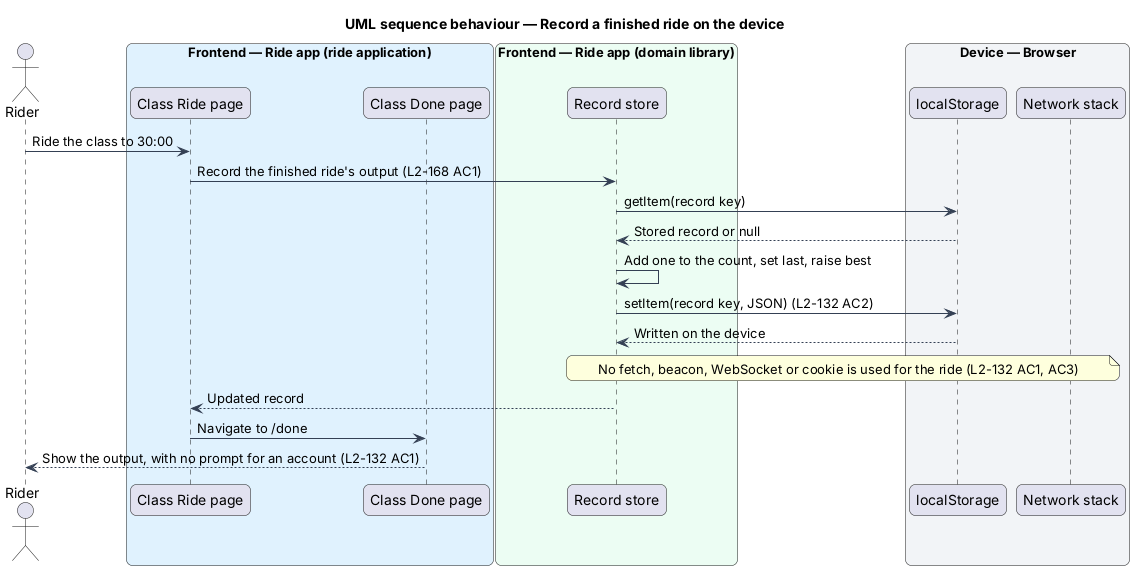

The diagram above was rendered by PlantUML. Its source (embedded in the PNG):
@startuml
title UML sequence behaviour — Record a finished ride on the device
skinparam backgroundColor #FFFFFF
skinparam shadowing false
skinparam roundcorner 12
skinparam defaultFontName Arial
skinparam ArrowColor #344054
skinparam rectangle {
  BorderColor #344054
  FontColor #101828
}
skinparam package {
  BorderColor #667085
  FontColor #101828
  BackgroundColor #F9FAFB
}
actor "Rider" as rider
box "Frontend — Ride app (ride application)" #E0F2FE
  participant "Class Ride page" as ride
  participant "Class Done page" as done
end box
box "Frontend — Ride app (domain library)" #ECFDF3
  participant "Record store" as store
end box
box "Device — Browser" #F2F4F7
  participant "localStorage" as ls
  participant "Network stack" as net
end box
rider -> ride : Ride the class to 30:00
ride -> store : Record the finished ride's output (L2-168 AC1)
store -> ls : getItem(record key)
ls --> store : Stored record or null
store -> store : Add one to the count, set last, raise best
store -> ls : setItem(record key, JSON) (L2-132 AC2)
ls --> store : Written on the device
note over store, net : No fetch, beacon, WebSocket or cookie is used for the ride (L2-132 AC1, AC3)
store --> ride : Updated record
ride -> done : Navigate to /done
done --> rider : Show the output, with no prompt for an account (L2-132 AC1)
@enduml